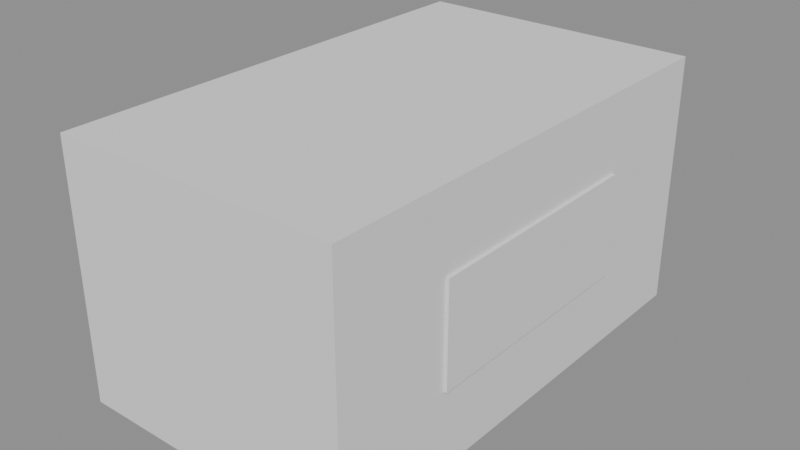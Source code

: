 # Source: SM_Item_ShotgunShells.blend  (saved by Blender 4.5.90; exported with 4.5.12 LTS)
import bpy
from mathutils import Matrix  # noqa: F401  (used for matrix-valued properties, if any)

bpy.ops.wm.read_factory_settings(use_empty=True)
scene = bpy.context.scene
scene.name = 'Scene'

# ---- materials (node trees are filled in below, after node groups)
mat_product_red = bpy.data.materials.new('product_red')
mat_product_white = bpy.data.materials.new('product_white')

# ---- material node trees

# ---- meshes
me_sm_item_shotgunshells = bpy.data.meshes.new('SM_Item_ShotgunShells')
me_sm_item_shotgunshells.from_pydata([(-0.135, -0.225, 0.0), (-0.135, -0.225, 0.24), (-0.135, 0.225, 0.0), (-0.135, 0.225, 0.24), (0.135, -0.225, 0.0), (0.135, -0.225, 0.24), (0.135, 0.225, 0.0), (0.135, 0.225, 0.24), (-0.138, -0.1125, 0.072), (-0.138, -0.1125, 0.168), (-0.138, 0.1125, 0.072), (-0.138, 0.1125, 0.168), (0.138, -0.1125, 0.072), (0.138, -0.1125, 0.168), (0.138, 0.1125, 0.072), (0.138, 0.1125, 0.168)], [], [(0, 1, 3, 2), (2, 3, 7, 6), (6, 7, 5, 4), (4, 5, 1, 0), (2, 6, 4, 0), (7, 3, 1, 5), (8, 9, 11, 10), (10, 11, 15, 14), (14, 15, 13, 12), (12, 13, 9, 8), (10, 14, 12, 8), (15, 11, 9, 13)])
me_sm_item_shotgunshells.polygons.foreach_set('material_index', [0, 0, 0, 0, 0, 0, 1, 1, 1, 1, 1, 1])
me_sm_item_shotgunshells.materials.append(mat_product_red)
me_sm_item_shotgunshells.materials.append(mat_product_white)
me_sm_item_shotgunshells.update()

# ---- objects
ob_sm_item_shotgunshells = bpy.data.objects.new('SM_Item_ShotgunShells', me_sm_item_shotgunshells)

# ---- transforms, parenting, visibility, modifiers, constraints
ob_sm_item_shotgunshells.location = (0.0, 0.0, 0.0)

# ---- collection membership
scene.collection.objects.link(ob_sm_item_shotgunshells)

# ---- scene / render settings (as saved in the file)
scene.frame_start = 1; scene.frame_end = 250; scene.frame_set(1)
scene.render.engine = 'BLENDER_EEVEE_NEXT'
bpy.context.view_layer.update()

# ---- added for rendering (the .blend has no active camera and no usable light): camera, sun + grey world if the file has none
cam_auto = bpy.data.cameras.new('AutoCamera')
cam_auto.lens = 50.0
cam_auto.sensor_width = 36.0
cam_auto.clip_end = 1000.0
ob_auto_camera = bpy.data.objects.new('AutoCamera', cam_auto)
scene.collection.objects.link(ob_auto_camera)
ob_auto_camera.location = (0.536531, -0.643838, 0.549225)
ob_auto_camera.rotation_euler = (1.09748, -7.21219e-08, 0.694738)
scene.camera = ob_auto_camera
light_auto_sun = bpy.data.lights.new('AutoSun', 'SUN')
light_auto_sun.energy = 3.0
light_auto_sun.angle = 0.0523599
ob_auto_sun = bpy.data.objects.new('AutoSun', light_auto_sun)
scene.collection.objects.link(ob_auto_sun)
ob_auto_sun.rotation_euler = (0.872665, 0.174533, 0.523599)
if scene.world is None:
    world_auto = bpy.data.worlds.new('AutoWorld')
    world_auto.color = (0.3, 0.3, 0.3)
    scene.world = world_auto
bpy.context.view_layer.update()

